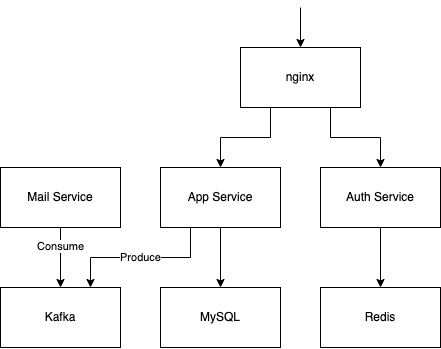

The diagram above was exported from draw.io. Its source (the exported page's mxGraphModel, read from the mxfile embedded in the PNG):
<mxGraphModel dx="1215" dy="679" grid="1" gridSize="10" guides="1" tooltips="1" connect="1" arrows="1" fold="1" page="1" pageScale="1" pageWidth="827" pageHeight="1169" math="0" shadow="0">
  <root>
    <mxCell id="0" />
    <mxCell id="1" parent="0" />
    <mxCell id="ygSjIdk7FuYItIANaUCt-6" style="edgeStyle=orthogonalEdgeStyle;rounded=0;orthogonalLoop=1;jettySize=auto;html=1;exitX=0.75;exitY=1;exitDx=0;exitDy=0;" edge="1" parent="1" source="ygSjIdk7FuYItIANaUCt-1" target="ygSjIdk7FuYItIANaUCt-2">
      <mxGeometry relative="1" as="geometry" />
    </mxCell>
    <mxCell id="ygSjIdk7FuYItIANaUCt-7" style="edgeStyle=orthogonalEdgeStyle;rounded=0;orthogonalLoop=1;jettySize=auto;html=1;exitX=0.25;exitY=1;exitDx=0;exitDy=0;entryX=0.5;entryY=0;entryDx=0;entryDy=0;" edge="1" parent="1" source="ygSjIdk7FuYItIANaUCt-1" target="ygSjIdk7FuYItIANaUCt-3">
      <mxGeometry relative="1" as="geometry" />
    </mxCell>
    <mxCell id="ygSjIdk7FuYItIANaUCt-1" value="nginx" style="rounded=0;whiteSpace=wrap;html=1;" vertex="1" parent="1">
      <mxGeometry x="320" y="280" width="120" height="60" as="geometry" />
    </mxCell>
    <mxCell id="ygSjIdk7FuYItIANaUCt-9" style="edgeStyle=orthogonalEdgeStyle;rounded=0;orthogonalLoop=1;jettySize=auto;html=1;exitX=0.5;exitY=1;exitDx=0;exitDy=0;entryX=0.5;entryY=0;entryDx=0;entryDy=0;" edge="1" parent="1" source="ygSjIdk7FuYItIANaUCt-2" target="ygSjIdk7FuYItIANaUCt-4">
      <mxGeometry relative="1" as="geometry" />
    </mxCell>
    <mxCell id="ygSjIdk7FuYItIANaUCt-2" value="Auth Service" style="rounded=0;whiteSpace=wrap;html=1;" vertex="1" parent="1">
      <mxGeometry x="400" y="400" width="120" height="60" as="geometry" />
    </mxCell>
    <mxCell id="ygSjIdk7FuYItIANaUCt-8" style="edgeStyle=orthogonalEdgeStyle;rounded=0;orthogonalLoop=1;jettySize=auto;html=1;exitX=0.5;exitY=1;exitDx=0;exitDy=0;entryX=0.5;entryY=0;entryDx=0;entryDy=0;" edge="1" parent="1" source="ygSjIdk7FuYItIANaUCt-3" target="ygSjIdk7FuYItIANaUCt-5">
      <mxGeometry relative="1" as="geometry" />
    </mxCell>
    <mxCell id="ygSjIdk7FuYItIANaUCt-21" style="edgeStyle=orthogonalEdgeStyle;rounded=0;orthogonalLoop=1;jettySize=auto;html=1;exitX=0.25;exitY=1;exitDx=0;exitDy=0;entryX=0.75;entryY=0;entryDx=0;entryDy=0;" edge="1" parent="1" source="ygSjIdk7FuYItIANaUCt-3" target="ygSjIdk7FuYItIANaUCt-19">
      <mxGeometry relative="1" as="geometry" />
    </mxCell>
    <mxCell id="ygSjIdk7FuYItIANaUCt-24" value="Produce" style="edgeLabel;html=1;align=center;verticalAlign=middle;resizable=0;points=[];" vertex="1" connectable="0" parent="ygSjIdk7FuYItIANaUCt-21">
      <mxGeometry x="0.0037" relative="1" as="geometry">
        <mxPoint as="offset" />
      </mxGeometry>
    </mxCell>
    <mxCell id="ygSjIdk7FuYItIANaUCt-3" value="App Service" style="rounded=0;whiteSpace=wrap;html=1;" vertex="1" parent="1">
      <mxGeometry x="240" y="400" width="120" height="60" as="geometry" />
    </mxCell>
    <mxCell id="ygSjIdk7FuYItIANaUCt-4" value="Redis" style="rounded=0;whiteSpace=wrap;html=1;" vertex="1" parent="1">
      <mxGeometry x="400" y="520" width="120" height="60" as="geometry" />
    </mxCell>
    <mxCell id="ygSjIdk7FuYItIANaUCt-5" value="MySQL" style="rounded=0;whiteSpace=wrap;html=1;" vertex="1" parent="1">
      <mxGeometry x="240" y="520" width="120" height="60" as="geometry" />
    </mxCell>
    <mxCell id="ygSjIdk7FuYItIANaUCt-11" style="edgeStyle=orthogonalEdgeStyle;rounded=0;orthogonalLoop=1;jettySize=auto;html=1;" edge="1" parent="1" target="ygSjIdk7FuYItIANaUCt-1">
      <mxGeometry relative="1" as="geometry">
        <mxPoint x="380" y="240" as="sourcePoint" />
      </mxGeometry>
    </mxCell>
    <mxCell id="ygSjIdk7FuYItIANaUCt-20" style="edgeStyle=orthogonalEdgeStyle;rounded=0;orthogonalLoop=1;jettySize=auto;html=1;exitX=0.5;exitY=1;exitDx=0;exitDy=0;entryX=0.5;entryY=0;entryDx=0;entryDy=0;" edge="1" parent="1" source="ygSjIdk7FuYItIANaUCt-18" target="ygSjIdk7FuYItIANaUCt-19">
      <mxGeometry relative="1" as="geometry" />
    </mxCell>
    <mxCell id="ygSjIdk7FuYItIANaUCt-25" value="Consume" style="edgeLabel;html=1;align=center;verticalAlign=middle;resizable=0;points=[];" vertex="1" connectable="0" parent="ygSjIdk7FuYItIANaUCt-20">
      <mxGeometry x="-0.3784" relative="1" as="geometry">
        <mxPoint as="offset" />
      </mxGeometry>
    </mxCell>
    <mxCell id="ygSjIdk7FuYItIANaUCt-18" value="Mail Service" style="rounded=0;whiteSpace=wrap;html=1;" vertex="1" parent="1">
      <mxGeometry x="80" y="400" width="120" height="60" as="geometry" />
    </mxCell>
    <mxCell id="ygSjIdk7FuYItIANaUCt-19" value="Kafka" style="rounded=0;whiteSpace=wrap;html=1;" vertex="1" parent="1">
      <mxGeometry x="80" y="520" width="120" height="60" as="geometry" />
    </mxCell>
  </root>
</mxGraphModel>